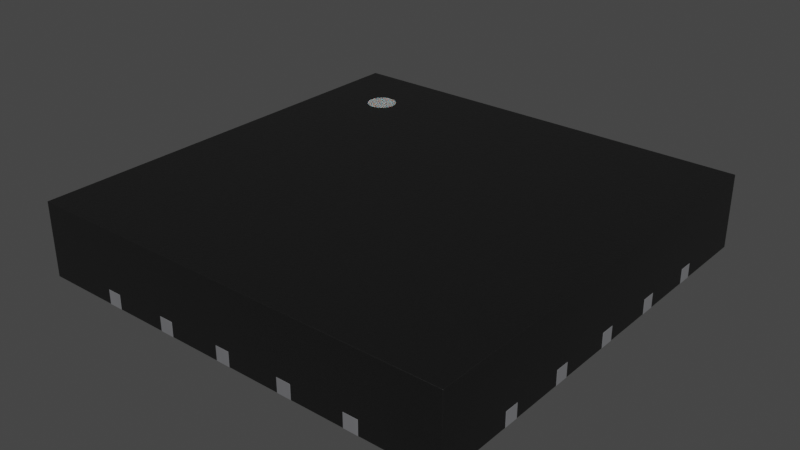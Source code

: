 # Source: QFN-20-1EP_3x3mm_P0.45mm_TPS56xxxx.blend  (saved by Blender 4.1.24; exported with 4.5.12 LTS)
import bpy
from mathutils import Matrix  # noqa: F401  (used for matrix-valued properties, if any)

bpy.ops.wm.read_factory_settings(use_empty=True)
scene = bpy.context.scene
scene.name = 'Scene'

# ---- collections
col_qfn_20_1ep_3x3mm_p0_45mm_tps56xxxx = bpy.data.collections.new('QFN-20-1EP_3x3mm_P0.45mm_TPS56xxxx'); scene.collection.children.link(col_qfn_20_1ep_3x3mm_p0_45mm_tps56xxxx)

# ---- materials (node trees are filled in below, after node groups)
mat_plastic_chip = bpy.data.materials.new('plastic_chip')
mat_plastic_chip.use_transparent_shadow = False
mat_plastic_chip.preview_render_type = 'CUBE'
mat_metal_pins = bpy.data.materials.new('metal_pins')
mat_metal_pins.use_transparent_shadow = False
mat_metal_pins.preview_render_type = 'CUBE'
mat_white_markings = bpy.data.materials.new('white_markings')
mat_white_markings.use_transparent_shadow = False
mat_white_markings.preview_render_type = 'FLAT'

# ---- node groups
ng_auto_smooth = bpy.data.node_groups.new('Auto Smooth', 'GeometryNodeTree')
_s = ng_auto_smooth.interface.new_socket(name='Geometry', in_out='OUTPUT', socket_type='NodeSocketGeometry')
_s = ng_auto_smooth.interface.new_socket(name='Geometry', in_out='INPUT', socket_type='NodeSocketGeometry')
_s = ng_auto_smooth.interface.new_socket(name='Angle', in_out='INPUT', socket_type='NodeSocketFloat')
_s.subtype = 'ANGLE'
_s.min_value = 0.0
_s.max_value = 3.142
ng_auto_smooth.is_modifier = True
_N = ng_auto_smooth.nodes; _L = ng_auto_smooth.links
n0 = _N.new('NodeGroupOutput'); n0.name = 'Group Output'; n0.location = (480, -100)
n1 = _N.new('NodeGroupInput'); n1.name = 'Group Input'; n1.location = (-420, -300)
n2 = _N.new('NodeGroupInput'); n2.name = 'Group Input.001'; n2.location = (-60, -100)
n3 = _N.new('GeometryNodeSetShadeSmooth'); n3.name = 'Set Shade Smooth'; n3.location = (120, -100)
n3.domain = 'EDGE'
n4 = _N.new('GeometryNodeSetShadeSmooth'); n4.name = 'Set Shade Smooth.001'; n4.location = (300, -100)
n5 = _N.new('GeometryNodeInputMeshEdgeAngle'); n5.name = 'Edge Angle'; n5.location = (-420, -220)
n6 = _N.new('GeometryNodeInputEdgeSmooth'); n6.name = 'Is Edge Smooth'; n6.location = (-60, -160)
n7 = _N.new('GeometryNodeInputShadeSmooth'); n7.name = 'Is Face Smooth'; n7.location = (-240, -340)
n8 = _N.new('FunctionNodeBooleanMath'); n8.name = 'Boolean Math'; n8.location = (-60, -220)
n9 = _N.new('FunctionNodeCompare'); n9.name = 'Compare'; n9.location = (-240, -180)
n9.operation = 'LESS_EQUAL'
_L.new(n5.outputs[0], n9.inputs[0])
_L.new(n4.outputs[0], n0.inputs[0])
_L.new(n1.outputs[1], n9.inputs[1])
_L.new(n9.outputs[0], n8.inputs[0])
_L.new(n7.outputs[0], n8.inputs[1])
_L.new(n2.outputs[0], n3.inputs[0])
_L.new(n6.outputs[0], n3.inputs[1])
_L.new(n3.outputs[0], n4.inputs[0])
_L.new(n8.outputs[0], n3.inputs[2])
n0.is_active_output = True

# ---- material node trees
mat_plastic_chip.use_nodes = True; mat_plastic_chip.node_tree.nodes.clear()
_N = mat_plastic_chip.node_tree.nodes; _L = mat_plastic_chip.node_tree.links
n0 = _N.new('ShaderNodeBsdfPrincipled'); n0.name = 'Principled BSDF'; n0.location = (10, 300)
n0.distribution = 'GGX'
n0.subsurface_method = 'BURLEY'
n0.inputs[0].default_value = (0.009312, 0.009312, 0.009312, 1.0)
n0.inputs[1].default_value = 0.1372
n0.inputs[2].default_value = 0.3706
n0.inputs[3].default_value = 1.45
n0.inputs[27].default_value = (0.0, 0.0, 0.0, 1.0)
n0.inputs[28].default_value = 1.0
n1 = _N.new('ShaderNodeOutputMaterial'); n1.name = 'Material Output'; n1.location = (300, 300)
n2 = _N.new('ShaderNodeTexNoise'); n2.name = 'Noise Texture'; n2.location = (-893, 54)
n2.inputs[2].default_value = 200.0
n2.inputs[3].default_value = 3.6
n2.inputs[4].default_value = 0.8375
n3 = _N.new('ShaderNodeBump'); n3.name = 'Bump'; n3.location = (-604, -53)
n3.inputs[0].default_value = 0.08
n3.inputs[1].default_value = 1.0
n3.inputs[2].default_value = 1.0
_L.new(n0.outputs[0], n1.inputs[0])
_L.new(n2.outputs[0], n3.inputs[3])
_L.new(n3.outputs[0], n0.inputs[5])
n1.is_active_output = True
mat_metal_pins.use_nodes = True; mat_metal_pins.node_tree.nodes.clear()
_N = mat_metal_pins.node_tree.nodes; _L = mat_metal_pins.node_tree.links
n0 = _N.new('ShaderNodeMapping'); n0.name = 'Mapping'; n0.location = (-1447, -91)
n0.inputs[3].default_value = (4.8, 1.2, 1.1)
n1 = _N.new('ShaderNodeBsdfPrincipled'); n1.name = 'Principled BSDF'; n1.location = (-560, 254)
n1.distribution = 'GGX'
n1.subsurface_method = 'BURLEY'
n1.inputs[1].default_value = 0.7818
n1.inputs[2].default_value = 0.2886
n1.inputs[3].default_value = 1.45
n1.inputs[13].default_value = 0.0
n1.inputs[27].default_value = (0.0, 0.0, 0.0, 1.0)
n1.inputs[28].default_value = 1.0
n2 = _N.new('ShaderNodeOutputMaterial'); n2.name = 'Material Output.002'; n2.location = (-205, 253)
n2.width = 213
n3 = _N.new('ShaderNodeTexNoise'); n3.name = 'Noise Texture.002'; n3.location = (-1228, -73)
n3.inputs[2].default_value = 0.1
n3.inputs[3].default_value = 7.0
n3.inputs[4].default_value = 0.6
n3.inputs[8].default_value = 0.4
n4 = _N.new('ShaderNodeTexCoord'); n4.name = 'Texture Coordinate'; n4.location = (-1636, -116)
n5 = _N.new('ShaderNodeMix'); n5.name = 'Mix.001'; n5.location = (-921, 45)
n5.data_type = 'RGBA'
n5.inputs[6].default_value = (0.9398, 0.9547, 1.0, 1.0)
n5.inputs[7].default_value = (0.13, 0.1259, 0.1359, 1.0)
n6 = _N.new('ShaderNodeBump'); n6.name = 'Bump.001'; n6.location = (-1001, -227)
n6.inputs[0].default_value = 0.05
n6.inputs[1].default_value = 0.01
n6.inputs[2].default_value = 1.0
_L.new(n1.outputs[0], n2.inputs[0])
_L.new(n3.outputs[0], n6.inputs[3])
_L.new(n0.outputs[0], n3.inputs[0])
_L.new(n3.outputs[0], n5.inputs[0])
_L.new(n4.outputs[3], n0.inputs[0])
_L.new(n5.outputs[2], n1.inputs[0])
_L.new(n6.outputs[0], n1.inputs[5])
n2.is_active_output = True
mat_white_markings.use_nodes = True; mat_white_markings.node_tree.nodes.clear()
_N = mat_white_markings.node_tree.nodes; _L = mat_white_markings.node_tree.links
n0 = _N.new('ShaderNodeOutputMaterial'); n0.name = 'Material Output'; n0.location = (300, 300)
n1 = _N.new('ShaderNodeBsdfPrincipled'); n1.name = 'Principled BSDF'; n1.location = (-34, 272)
n1.distribution = 'GGX'
n1.subsurface_method = 'BURLEY'
n1.inputs[1].default_value = 0.02
n1.inputs[2].default_value = 0.4636
n1.inputs[3].default_value = 1.4
n1.inputs[8].default_value = 1.0
n1.inputs[10].default_value = 0.3682
n1.inputs[13].default_value = 0.6591
n1.inputs[18].default_value = 0.2318
n1.inputs[20].default_value = 0.6709
n1.inputs[24].default_value = 0.1191
n1.inputs[27].default_value = (0.0, 0.0, 0.0, 1.0)
n1.inputs[28].default_value = 1.0
n2 = _N.new('ShaderNodeMapping'); n2.name = 'Mapping'; n2.location = (-1010, 265)
n2.inputs[3].default_value = (3.0, 1.0, 1.0)
n3 = _N.new('ShaderNodeTexCoord'); n3.name = 'Texture Coordinate'; n3.location = (-1250, 180)
n4 = _N.new('ShaderNodeBump'); n4.name = 'Bump'; n4.location = (-376, -99)
n4.inputs[0].default_value = 0.05
n4.inputs[1].default_value = 1.0
n4.inputs[2].default_value = 1.0
n5 = _N.new('ShaderNodeTexNoise'); n5.name = 'Noise Texture'; n5.location = (-662, 176)
n5.inputs[2].default_value = 88.0
n5.inputs[3].default_value = 10.8
n5.inputs[4].default_value = 0.9167
n5.inputs[8].default_value = 1.6
n6 = _N.new('ShaderNodeValToRGB'); n6.name = 'ColorRamp'; n6.location = (-354, 186)
while len(n6.color_ramp.elements) > 1: n6.color_ramp.elements.remove(n6.color_ramp.elements[-1])
n6.color_ramp.elements[0].position = 0.0; n6.color_ramp.elements[0].color = (0.2596, 0.2596, 0.2596, 1.0)
_e = n6.color_ramp.elements.new(1.0); _e.color = (0.6303, 0.6303, 0.6303, 1.0)
n7 = _N.new('ShaderNodeMix'); n7.name = 'Mix'; n7.location = (-204, 152)
n7.data_type = 'RGBA'
n7.inputs[0].default_value = 0.3682
n7.inputs[7].default_value = (0.2525, 0.2525, 0.2525, 1.0)
_L.new(n5.outputs[0], n6.inputs[0])
_L.new(n1.outputs[0], n0.inputs[0])
_L.new(n3.outputs[2], n2.inputs[0])
_L.new(n2.outputs[0], n5.inputs[0])
_L.new(n5.outputs[0], n4.inputs[3])
_L.new(n4.outputs[0], n1.inputs[5])
_L.new(n6.outputs[0], n7.inputs[6])
_L.new(n7.outputs[2], n1.inputs[0])
n0.is_active_output = True

# ---- world
world_world = bpy.data.worlds.new('World'); scene.world = world_world
world_world.use_nodes = True; world_world.node_tree.nodes.clear()
_N = world_world.node_tree.nodes; _L = world_world.node_tree.links
n0 = _N.new('ShaderNodeOutputWorld'); n0.name = 'World Output'; n0.location = (300, 300)
n1 = _N.new('ShaderNodeBackground'); n1.name = 'Background'; n1.location = (10, 300)
n1.inputs[0].default_value = (0.05088, 0.05088, 0.05088, 1.0)
_L.new(n1.outputs[0], n0.inputs[0])
n0.is_active_output = True
world_world.color = (0.05088, 0.05088, 0.05088)
world_world.use_sun_shadow = False
world_world.sun_shadow_jitter_overblur = 0.0

# ---- meshes
me_shape_9_indexedfaceset_002 = bpy.data.meshes.new('SHAPE_9_IndexedFaceSet.002')
me_shape_9_indexedfaceset_002.from_pydata([(1.25, -0.8505, 0.1), (0.9505, -1.452, 0.1), (0.8505, -1.452, 0.1), (0.9505, -1.251, 0.1), (1.452, -0.9505, 0.0), (0.5005, -1.452, 0.0), (0.4005, -1.452, 0.0), (1.452, -0.5005, 0.0), (1.25, -0.5005, 0.0), (1.452, -0.4005, 0.0), (1.452, 0.0495, 0.0), (-0.4995, -1.452, 0.0), (1.452, 0.4995, 0.0), (1.452, 0.3995, 0.0), (1.25, 0.4995, 0.0), (-0.8495, -1.452, 0.0), (1.452, 0.9495, 0.0), (1.452, 0.8495, 0.0), (-1.451, -0.9505, 0.0), (-1.25, -0.8505, 0.0), (-1.25, -0.9505, 0.0), (0.8505, 1.451, 0.0), (0.8505, 1.25, 0.0), (-1.451, -0.5005, 0.0), (-1.451, -0.4005, 0.0), (0.5005, 1.451, 0.0), (0.4005, 1.451, 0.0), (-1.451, 0.0495, 0.0), (-1.451, -0.0505, 0.0), (-0.0495, 1.25, 0.0), (-1.451, 0.4995, 0.0), (-1.25, 0.4995, 0.0), (-1.25, 0.3995, 0.0), (-0.3995, 1.451, 0.0), (-1.451, 0.9495, 0.0), (-1.25, 0.9495, 0.0), (-1.451, 0.8495, 0.0), (-0.8495, 1.451, 0.0), (-1.449, 1.449, 0.501), (0.9505, -1.452, 0.0), (0.9505, -1.251, 0.0), (1.25, -0.9505, 0.0), (1.25, -0.8505, 0.0), (0.8505, -1.452, 0.0), (0.8505, -1.251, 0.0), (1.452, -0.8505, 0.0), (0.5005, -1.251, 0.0), (0.4005, -1.251, 0.0), (1.25, -0.4005, 0.0), (0.0505, -1.452, 0.0), (1.452, -0.0505, 0.0), (-0.0495, -1.251, 0.0), (0.0505, -1.251, 0.0), (1.25, -0.0505, 0.0), (-0.0495, -1.452, 0.0), (1.25, 0.0495, 0.0), (-0.3995, -1.251, 0.0), (-0.3995, -1.452, 0.0), (1.25, 0.3995, 0.0), (-0.4995, -1.251, 0.0), (-0.8495, -1.251, 0.0), (1.25, 0.8495, 0.0), (-0.9495, -1.251, 0.0), (1.25, 0.9495, 0.0), (-0.9495, -1.452, 0.0), (0.9505, 1.451, 0.0), (0.9505, 1.25, 0.0), (-1.451, -0.8505, 0.0), (0.5005, 1.25, 0.0), (-1.25, -0.4005, 0.0), (-1.25, -0.5005, 0.0), (0.4005, 1.25, 0.0), (-1.25, -0.0505, 0.0), (0.0505, 1.451, 0.0), (0.0505, 1.25, 0.0), (-1.25, 0.0495, 0.0), (-0.0495, 1.451, 0.0), (-1.451, 0.3995, 0.0), (-0.3995, 1.25, 0.0), (-0.4995, 1.25, 0.0), (-0.4995, 1.451, 0.0), (-0.8495, 1.25, 0.0), (-1.25, 0.8495, 0.0), (-0.9495, 1.25, 0.0), (-0.9495, 1.451, 0.0), (0.8005, -0.8005, 0.0), (-0.7995, -0.8005, 0.0), (-0.5995, 0.7995, 0.0), (0.8005, 0.7995, 0.0), (-0.7995, 0.5995, 0.0), (1.451, 1.449, 0.501), (-1.449, -1.451, 0.501), (1.451, -1.451, 0.501), (-1.449, 1.449, 0.001), (1.451, 1.449, 0.001), (1.451, -1.451, 0.001), (-1.449, -1.451, 0.001), (1.452, -0.9505, 0.1), (1.452, -0.8505, 0.1), (0.5005, -1.251, 0.1), (0.4005, -1.452, 0.1), (0.5005, -1.452, 0.1), (1.25, -0.4005, 0.1), (1.452, -0.5005, 0.1), (0.0505, -1.251, 0.1), (-0.0495, -1.452, 0.1), (0.0505, -1.452, 0.1), (1.25, 0.0495, 0.1), (1.452, -0.0505, 0.1), (1.452, 0.0495, 0.1), (-0.3995, -1.251, 0.1), (-0.4995, -1.452, 0.1), (-0.3995, -1.452, 0.1), (1.25, 0.4995, 0.1), (1.452, 0.3995, 0.1), (-0.8495, -1.251, 0.1), (-0.9495, -1.452, 0.1), (-0.8495, -1.452, 0.1), (1.25, 0.9495, 0.1), (1.452, 0.8495, 0.1), (1.452, 0.9495, 0.1), (-1.25, -0.9505, 0.1), (-1.451, -0.8505, 0.1), (-1.451, -0.9505, 0.1), (0.8505, 1.25, 0.1), (0.9505, 1.451, 0.1), (0.8505, 1.451, 0.1), (-1.25, -0.5005, 0.1), (-1.451, -0.4005, 0.1), (0.4005, 1.25, 0.1), (0.5005, 1.451, 0.1), (-1.25, -0.0505, 0.1), (-1.451, 0.0495, 0.1), (-0.0495, 1.25, 0.1), (0.0505, 1.451, 0.1), (-0.0495, 1.451, 0.1), (-1.25, 0.3995, 0.1), (-1.451, 0.4995, 0.1), (-1.451, 0.3995, 0.1), (-0.4995, 1.25, 0.1), (-0.3995, 1.451, 0.1), (-0.4995, 1.451, 0.1), (-1.25, 0.8495, 0.1), (-1.451, 0.9495, 0.1), (-0.9495, 1.25, 0.1), (-0.8495, 1.451, 0.1), (-0.9495, 1.451, 0.1), (1.25, -0.9505, 0.1), (0.8505, -1.251, 0.1), (0.4005, -1.251, 0.1), (1.25, -0.5005, 0.1), (1.452, -0.4005, 0.1), (1.25, -0.0505, 0.1), (-0.0495, -1.251, 0.1), (1.25, 0.3995, 0.1), (-0.4995, -1.251, 0.1), (1.452, 0.4995, 0.1), (1.25, 0.8495, 0.1), (-0.9495, -1.251, 0.1), (0.9505, 1.25, 0.1), (-1.25, -0.8505, 0.1), (-1.451, -0.5005, 0.1), (0.5005, 1.25, 0.1), (-1.25, -0.4005, 0.1), (0.4005, 1.451, 0.1), (-1.451, -0.0505, 0.1), (0.0505, 1.25, 0.1), (-1.25, 0.0495, 0.1), (-0.3995, 1.25, 0.1), (-1.25, 0.4995, 0.1), (-1.451, 0.8495, 0.1), (-0.8495, 1.25, 0.1), (-1.25, 0.9495, 0.1), (0.8005, -0.8005, 0.1), (-0.5995, 0.7995, 0.1), (-0.7995, -0.8005, 0.1), (-0.7995, 0.5995, 0.1), (0.8005, 0.7995, 0.1), (-1.0, 1.1, 0.402), (-1.0, 1.1, 0.502), (-0.9805, 1.098, 0.402), (-0.9805, 1.098, 0.502), (-0.9617, 1.092, 0.402), (-0.9617, 1.092, 0.502), (-0.9444, 1.083, 0.402), (-0.9444, 1.083, 0.502), (-0.9293, 1.071, 0.402), (-0.9293, 1.071, 0.502), (-0.9169, 1.056, 0.402), (-0.9169, 1.056, 0.502), (-0.9076, 1.038, 0.402), (-0.9076, 1.038, 0.502), (-0.9019, 1.02, 0.402), (-0.9019, 1.02, 0.502), (-0.9, 1.0, 0.402), (-0.9, 1.0, 0.502), (-0.9019, 0.9805, 0.402), (-0.9019, 0.9805, 0.502), (-0.9076, 0.9617, 0.402), (-0.9076, 0.9617, 0.502), (-0.9169, 0.9444, 0.402), (-0.9169, 0.9444, 0.502), (-0.9293, 0.9293, 0.402), (-0.9293, 0.9293, 0.502), (-0.9444, 0.9169, 0.402), (-0.9444, 0.9169, 0.502), (-0.9617, 0.9076, 0.402), (-0.9617, 0.9076, 0.502), (-0.9805, 0.9019, 0.402), (-0.9805, 0.9019, 0.502), (-1.0, 0.9, 0.402), (-1.0, 0.9, 0.502), (-1.02, 0.9019, 0.402), (-1.02, 0.9019, 0.502), (-1.038, 0.9076, 0.402), (-1.038, 0.9076, 0.502), (-1.056, 0.9169, 0.402), (-1.056, 0.9169, 0.502), (-1.071, 0.9293, 0.402), (-1.071, 0.9293, 0.502), (-1.083, 0.9444, 0.402), (-1.083, 0.9444, 0.502), (-1.092, 0.9617, 0.402), (-1.092, 0.9617, 0.502), (-1.098, 0.9805, 0.402), (-1.098, 0.9805, 0.502), (-1.1, 1.0, 0.402), (-1.1, 1.0, 0.502), (-1.098, 1.02, 0.402), (-1.098, 1.02, 0.502), (-1.092, 1.038, 0.402), (-1.092, 1.038, 0.502), (-1.083, 1.056, 0.402), (-1.083, 1.056, 0.502), (-1.071, 1.071, 0.402), (-1.071, 1.071, 0.502), (-1.056, 1.083, 0.402), (-1.056, 1.083, 0.502), (-1.038, 1.092, 0.402), (-1.038, 1.092, 0.502), (-1.02, 1.098, 0.402), (-1.02, 1.098, 0.502)], [], [(88, 177, 173, 85), (84, 146, 145, 37), (20, 121, 123, 18), (86, 175, 176, 89), (63, 118, 120, 16), (5, 101, 100, 6), (64, 116, 158, 62), (85, 173, 175, 86), (80, 141, 140, 33), (61, 157, 118, 63), (45, 98, 97, 4), (62, 158, 115, 60), (81, 171, 144, 83), (77, 138, 137, 30), (17, 119, 157, 61), (35, 172, 142, 82), (89, 176, 174, 87), (39, 1, 2, 43), (60, 115, 117, 15), (37, 145, 171, 81), (87, 174, 177, 88), (76, 135, 134, 73), (14, 113, 156, 12), (82, 142, 170, 36), (83, 144, 146, 84), (11, 111, 155, 59), (79, 139, 141, 80), (78, 168, 139, 79), (58, 154, 113, 14), (30, 137, 169, 31), (69, 163, 127, 70), (59, 155, 110, 56), (33, 140, 168, 78), (65, 125, 159, 66), (13, 114, 154, 58), (32, 136, 138, 77), (56, 110, 112, 57), (21, 126, 125, 65), (55, 107, 109, 10), (29, 133, 135, 76), (51, 153, 104, 52), (54, 105, 153, 51), (27, 132, 167, 75), (43, 2, 148, 44), (18, 123, 122, 67), (53, 152, 107, 55), (4, 41, 42, 45), (6, 47, 46, 5), (7, 8, 48, 9), (54, 51, 52, 49), (50, 53, 55, 10), (11, 59, 56, 57), (13, 58, 14, 12), (64, 62, 60, 15), (17, 61, 63, 16), (67, 19, 20, 18), (65, 66, 22, 21), (24, 69, 70, 23), (25, 68, 71, 26), (27, 75, 72, 28), (73, 74, 29, 76), (30, 31, 32, 77), (33, 78, 79, 80), (34, 35, 82, 36), (37, 81, 83, 84), (87, 88, 85, 86, 89), (90, 94, 93, 38), (92, 95, 94, 90), (38, 93, 96, 91), (91, 96, 95, 92), (95, 96, 93, 94), (92, 90, 38, 91), (145, 146, 144, 171), (143, 170, 142, 172), (140, 141, 139, 168), (137, 138, 136, 169), (134, 135, 133, 166), (132, 165, 131, 167), (130, 164, 129, 162), (128, 161, 127, 163), (125, 126, 124, 159), (122, 123, 121, 160), (119, 120, 118, 157), (116, 117, 115, 158), (114, 156, 113, 154), (111, 112, 110, 155), (108, 109, 107, 152), (105, 106, 104, 153), (103, 151, 102, 150), (100, 101, 99, 149), (97, 98, 0, 147), (2, 1, 3, 148), (43, 44, 40, 39), (173, 177, 174, 176, 175), (66, 159, 124, 22), (40, 3, 1, 39), (49, 106, 105, 54), (7, 103, 150, 8), (67, 122, 160, 19), (4, 97, 147, 41), (9, 151, 103, 7), (22, 124, 126, 21), (44, 148, 3, 40), (10, 109, 108, 50), (12, 156, 114, 13), (70, 127, 161, 23), (42, 0, 98, 45), (19, 160, 121, 20), (25, 130, 162, 68), (46, 99, 101, 5), (57, 112, 111, 11), (23, 161, 128, 24), (68, 162, 129, 71), (47, 149, 99, 46), (26, 164, 130, 25), (24, 128, 163, 69), (8, 150, 102, 48), (28, 165, 132, 27), (71, 129, 164, 26), (6, 100, 149, 47), (15, 117, 116, 64), (31, 169, 136, 32), (72, 131, 165, 28), (48, 102, 151, 9), (34, 143, 172, 35), (73, 134, 166, 74), (52, 104, 106, 49), (16, 120, 119, 17), (36, 170, 143, 34), (75, 167, 131, 72), (50, 108, 152, 53), (41, 147, 0, 42), (74, 166, 133, 29), (178, 179, 181, 180), (180, 181, 183, 182), (182, 183, 185, 184), (184, 185, 187, 186), (186, 187, 189, 188), (188, 189, 191, 190), (190, 191, 193, 192), (192, 193, 195, 194), (194, 195, 197, 196), (196, 197, 199, 198), (198, 199, 201, 200), (200, 201, 203, 202), (202, 203, 205, 204), (204, 205, 207, 206), (206, 207, 209, 208), (208, 209, 211, 210), (210, 211, 213, 212), (212, 213, 215, 214), (214, 215, 217, 216), (216, 217, 219, 218), (218, 219, 221, 220), (220, 221, 223, 222), (222, 223, 225, 224), (224, 225, 227, 226), (226, 227, 229, 228), (228, 229, 231, 230), (230, 231, 233, 232), (232, 233, 235, 234), (234, 235, 237, 236), (236, 237, 239, 238), (181, 179, 241, 239, 237, 235, 233, 231, 229, 227, 225, 223, 221, 219, 217, 215, 213, 211, 209, 207, 205, 203, 201, 199, 197, 195, 193, 191, 189, 187, 185, 183), (238, 239, 241, 240), (240, 241, 179, 178), (178, 180, 182, 184, 186, 188, 190, 192, 194, 196, 198, 200, 202, 204, 206, 208, 210, 212, 214, 216, 218, 220, 222, 224, 226, 228, 230, 232, 234, 236, 238, 240)])
me_shape_9_indexedfaceset_002.polygons.foreach_set('use_smooth', [True] * 167)
me_shape_9_indexedfaceset_002.polygons.foreach_set('material_index', [1, 1, 1, 1, 1, 1, 1, 1, 1, 1, 1, 1, 1, 1, 1, 1, 1, 1, 1, 1, 1, 1, 1, 1, 1, 1, 1, 1, 1, 1, 1, 1, 1, 1, 1, 1, 1, 1, 1, 1, 1, 1, 1, 1, 1, 1, 1, 1, 1, 1, 1, 1, 1, 1, 1, 1, 1, 1, 1, 1, 1, 1, 1, 1, 1, 1, 0, 0, 0, 0, 0, 0, 1, 1, 1, 1, 1, 1, 1, 1, 1, 1, 1, 1, 1, 1, 1, 1, 1, 1, 1, 1, 1, 1, 1, 1, 1, 1, 1, 1, 1, 1, 1, 1, 1, 1, 1, 1, 1, 1, 1, 1, 1, 1, 1, 1, 1, 1, 1, 1, 1, 1, 1, 1, 1, 1, 1, 1, 1, 1, 1, 1, 1, 2, 2, 2, 2, 2, 2, 2, 2, 2, 2, 2, 2, 2, 2, 2, 2, 2, 2, 2, 2, 2, 2, 2, 2, 2, 2, 2, 2, 2, 2, 2, 2, 2, 2])
_k = set([(0, 42), (0, 98), (0, 147), (1, 2), (1, 3), (1, 39), (2, 43), (2, 148), (3, 40), (3, 148), (4, 41), (4, 45), (4, 97), (5, 6), (5, 46), (5, 101), (6, 47), (6, 100), (7, 8), (7, 9), (7, 103), (8, 48), (8, 150), (9, 48), (9, 151), (10, 50), (10, 55), (10, 109), (11, 57), (11, 59), (11, 111), (12, 13), (12, 14), (12, 156), (13, 58), (13, 114), (14, 58), (14, 113), (15, 60), (15, 64), (15, 117), (16, 17), (16, 63), (16, 120), (17, 61), (17, 119), (18, 20), (18, 67), (18, 123), (19, 20), (19, 67), (19, 160), (20, 121), (21, 22), (21, 65), (21, 126), (22, 66), (22, 124), (23, 24), (23, 70), (23, 161), (24, 69), (24, 128), (25, 26), (25, 68), (25, 130), (26, 71), (26, 164), (27, 28), (27, 75), (27, 132), (28, 72), (28, 165), (29, 74), (29, 76), (29, 133), (30, 31), (30, 77), (30, 137), (31, 32), (31, 169), (32, 77), (32, 136), (33, 78), (33, 80), (33, 140), (34, 35), (34, 36), (34, 143), (35, 82), (35, 172), (36, 82), (36, 170), (37, 81), (37, 84), (37, 145), (38, 90), (38, 91), (38, 93), (39, 40), (39, 43), (40, 44), (41, 42), (41, 147), (42, 45), (43, 44), (44, 148), (45, 98), (46, 47), (46, 99), (47, 149), (48, 102), (49, 52), (49, 54), (49, 106), (50, 53), (50, 108), (51, 52), (51, 54), (51, 153), (52, 104), (53, 55), (53, 152), (54, 105), (55, 107), (56, 57), (56, 59), (56, 110), (57, 112), (58, 154), (59, 155), (60, 62), (60, 115), (61, 63), (61, 157), (62, 64), (62, 158), (63, 118), (64, 116), (65, 66), (65, 125), (66, 159), (67, 122), (68, 71), (68, 162), (69, 70), (69, 163), (70, 127), (71, 129), (72, 75), (72, 131), (73, 74), (73, 76), (73, 134), (74, 166), (75, 167), (76, 135), (77, 138), (78, 79), (78, 168), (79, 80), (79, 139), (80, 141), (81, 83), (81, 171), (82, 142), (83, 84), (83, 144), (84, 146), (85, 86), (85, 88), (85, 173), (86, 89), (86, 175), (87, 88), (87, 89), (87, 174), (88, 177), (89, 176), (90, 92), (90, 94), (91, 92), (91, 96), (92, 95), (93, 94), (93, 96), (94, 95), (95, 96), (97, 98), (97, 147), (99, 101), (99, 149), (100, 101), (100, 149), (102, 150), (102, 151), (103, 150), (103, 151), (104, 106), (104, 153), (105, 106), (105, 153), (107, 109), (107, 152), (108, 109), (108, 152), (110, 112), (110, 155), (111, 112), (111, 155), (113, 154), (113, 156), (114, 154), (114, 156), (115, 117), (115, 158), (116, 117), (116, 158), (118, 120), (118, 157), (119, 120), (119, 157), (121, 123), (121, 160), (122, 123), (122, 160), (124, 126), (124, 159), (125, 126), (125, 159), (127, 161), (127, 163), (128, 161), (128, 163), (129, 162), (129, 164), (130, 162), (130, 164), (131, 165), (131, 167), (132, 165), (132, 167), (133, 135), (133, 166), (134, 135), (134, 166), (136, 138), (136, 169), (137, 138), (137, 169), (139, 141), (139, 168), (140, 141), (140, 168), (142, 170), (142, 172), (143, 170), (143, 172), (144, 146), (144, 171), (145, 146), (145, 171), (173, 175), (173, 177), (174, 176), (174, 177), (175, 176), (178, 180), (178, 240), (179, 181), (179, 241), (180, 182), (181, 183), (182, 184), (183, 185), (184, 186), (185, 187), (186, 188), (187, 189), (188, 190), (189, 191), (190, 192), (191, 193), (192, 194), (193, 195), (194, 196), (195, 197), (196, 198), (197, 199), (198, 200), (199, 201), (200, 202), (201, 203), (202, 204), (203, 205), (204, 206), (205, 207), (206, 208), (207, 209), (208, 210), (209, 211), (210, 212), (211, 213), (212, 214), (213, 215), (214, 216), (215, 217), (216, 218), (217, 219), (218, 220), (219, 221), (220, 222), (221, 223), (222, 224), (223, 225), (224, 226), (225, 227), (226, 228), (227, 229), (228, 230), (229, 231), (230, 232), (231, 233), (232, 234), (233, 235), (234, 236), (235, 237), (236, 238), (237, 239), (238, 240), (239, 241)])
me_shape_9_indexedfaceset_002.attributes.new('sharp_edge', 'BOOLEAN', 'EDGE').data.foreach_set('value', [ (min(e.vertices), max(e.vertices)) in _k for e in me_shape_9_indexedfaceset_002.edges])
_uv = me_shape_9_indexedfaceset_002.uv_layers.new(name='UVMap')
_uv.uv.foreach_set('vector', [0.7757, 0.4135, 0.7757, 0.448, 0.2243, 0.448, 0.2243, 0.4135, 0.1726, 0.4135, 0.1726, 0.448, 0.2071, 0.448, 0.2071, 0.4135, 0.06926, 0.4135, 0.06926, 0.448, 0.0, 0.448, 0.0, 0.4135, 0.2243, 0.4135, 0.2243, 0.448, 0.7068, 0.448, 0.7068, 0.4135, 0.9307, 0.4135, 0.9307, 0.448, 1.0, 0.448, 1.0, 0.4135, 0.6723, 0.4135, 0.6723, 0.448, 0.6378, 0.448, 0.6378, 0.4135, 0.0, 0.4135, 0.0, 0.448, 0.06892, 0.448, 0.06892, 0.4135, 0.7757, 0.4135, 0.7757, 0.448, 0.2243, 0.448, 0.2243, 0.4135, 0.3277, 0.4135, 0.3277, 0.448, 0.3622, 0.448, 0.3622, 0.4135, 0.7929, 0.4135, 0.7929, 0.448, 0.8274, 0.448, 0.8274, 0.4135, 0.2071, 0.4135, 0.2071, 0.448, 0.1726, 0.448, 0.1726, 0.4135, 0.1726, 0.4135, 0.1726, 0.448, 0.2071, 0.448, 0.2071, 0.4135, 0.2071, 0.4135, 0.2071, 0.448, 0.1726, 0.448, 0.1726, 0.4135, 0.6378, 0.4135, 0.6378, 0.448, 0.6723, 0.448, 0.6723, 0.4135, 1.0, 0.4135, 1.0, 0.448, 0.9307, 0.448, 0.9307, 0.4135, 0.8274, 0.4135, 0.8274, 0.448, 0.7929, 0.448, 0.7929, 0.4135, 0.2243, 0.4135, 0.2243, 0.448, 0.2932, 0.448, 0.2932, 0.4135, 0.8274, 0.4135, 0.8274, 0.448, 0.7929, 0.448, 0.7929, 0.4135, 0.06892, 0.4135, 0.06892, 0.448, 0.0, 0.448, 0.0, 0.4135, 1.0, 0.4135, 1.0, 0.448, 0.9311, 0.448, 0.9311, 0.4135, 0.2932, 0.4135, 0.2932, 0.448, 0.7757, 0.448, 0.7757, 0.4135, 0.4828, 0.4135, 0.4828, 0.448, 0.5172, 0.448, 0.5172, 0.4135, 0.9307, 0.4135, 0.9307, 0.448, 1.0, 0.448, 1.0, 0.4135, 0.06926, 0.4135, 0.06926, 0.448, 0.0, 0.448, 0.0, 0.4135, 0.9311, 0.4135, 0.9311, 0.448, 1.0, 0.448, 1.0, 0.4135, 0.0, 0.4135, 0.0, 0.448, 0.06892, 0.448, 0.06892, 0.4135, 0.9311, 0.4135, 0.9311, 0.448, 1.0, 0.448, 1.0, 0.4135, 0.3622, 0.4135, 0.3622, 0.448, 0.3277, 0.448, 0.3277, 0.4135, 0.6378, 0.4135, 0.6378, 0.448, 0.6723, 0.448, 0.6723, 0.4135, 0.0, 0.4135, 0.0, 0.448, 0.06926, 0.448, 0.06926, 0.4135, 0.3622, 0.4135, 0.3622, 0.448, 0.3277, 0.448, 0.3277, 0.4135, 0.3277, 0.4135, 0.3277, 0.448, 0.3622, 0.448, 0.3622, 0.4135, 1.0, 0.4135, 1.0, 0.448, 0.9311, 0.448, 0.9311, 0.4135, 1.0, 0.4135, 1.0, 0.448, 0.9311, 0.448, 0.9311, 0.4135, 1.0, 0.4135, 1.0, 0.448, 0.9307, 0.448, 0.9307, 0.4135, 0.06926, 0.4135, 0.06926, 0.448, 0.0, 0.448, 0.0, 0.4135, 0.06892, 0.4135, 0.06892, 0.448, 0.0, 0.448, 0.0, 0.4135, 0.7929, 0.4135, 0.7929, 0.448, 0.8274, 0.448, 0.8274, 0.4135, 0.9307, 0.4135, 0.9307, 0.448, 1.0, 0.448, 1.0, 0.4135, 0.9311, 0.4135, 0.9311, 0.448, 1.0, 0.448, 1.0, 0.4135, 0.4828, 0.4135, 0.4828, 0.448, 0.5172, 0.448, 0.5172, 0.4135, 0.0, 0.4135, 0.0, 0.448, 0.06892, 0.448, 0.06892, 0.4135, 0.0, 0.4135, 0.0, 0.448, 0.06926, 0.448, 0.06926, 0.4135, 0.0, 0.4135, 0.0, 0.448, 0.06892, 0.448, 0.06892, 0.4135, 0.1726, 0.4135, 0.1726, 0.448, 0.2071, 0.448, 0.2071, 0.4135, 0.4828, 0.4135, 0.4828, 0.448, 0.5172, 0.448, 0.5172, 0.4135, 1.0, 0.1726, 0.9307, 0.1726, 0.9307, 0.2071, 1.0, 0.2071, 0.6378, 0.0, 0.6378, 0.06892, 0.6723, 0.06892, 0.6723, 0.0, 1.0, 0.3277, 0.9307, 0.3277, 0.9307, 0.3622, 1.0, 0.3622, 0.4828, 0.0, 0.4828, 0.06892, 0.5172, 0.06892, 0.5172, 0.0, 1.0, 0.4828, 0.9307, 0.4828, 0.9307, 0.5172, 1.0, 0.5172, 0.3277, 0.0, 0.3277, 0.06892, 0.3622, 0.06892, 0.3622, 0.0, 1.0, 0.6378, 0.9307, 0.6378, 0.9307, 0.6723, 1.0, 0.6723, 0.1726, 0.0, 0.1726, 0.06892, 0.2071, 0.06892, 0.2071, 0.0, 1.0, 0.7929, 0.9307, 0.7929, 0.9307, 0.8274, 1.0, 0.8274, 0.0, 0.2071, 0.06926, 0.2071, 0.06926, 0.1726, 0.0, 0.1726, 0.8274, 1.0, 0.8274, 0.9311, 0.7929, 0.9311, 0.7929, 1.0, 0.0, 0.3622, 0.06926, 0.3622, 0.06926, 0.3277, 0.0, 0.3277, 0.6723, 1.0, 0.6723, 0.9311, 0.6378, 0.9311, 0.6378, 1.0, 0.0, 0.5172, 0.06926, 0.5172, 0.06926, 0.4828, 0.0, 0.4828, 0.5172, 1.0, 0.5172, 0.9311, 0.4828, 0.9311, 0.4828, 1.0, 0.0, 0.6723, 0.06926, 0.6723, 0.06926, 0.6378, 0.0, 0.6378, 0.3622, 1.0, 0.3622, 0.9311, 0.3277, 0.9311, 0.3277, 1.0, 0.0, 0.8274, 0.06926, 0.8274, 0.06926, 0.7929, 0.0, 0.7929, 0.2071, 1.0, 0.2071, 0.9311, 0.1726, 0.9311, 0.1726, 1.0, 0.2932, 0.7757, 0.7757, 0.7757, 0.7757, 0.2243, 0.2243, 0.2243, 0.2243, 0.7068, 0.9997, 0.5861, 0.9997, 0.4139, 0.0003446, 0.4139, 0.0003446, 0.5861, 0.0003446, 0.5861, 0.0003446, 0.4139, 0.9997, 0.4139, 0.9997, 0.5861, 0.9997, 0.5861, 0.9997, 0.4139, 0.0003446, 0.4139, 0.0003446, 0.5861, 0.0003446, 0.5861, 0.0003446, 0.4139, 0.9997, 0.4139, 0.9997, 0.5861, 0.9997, 0.0003446, 0.0003446, 0.0003446, 0.0003446, 0.9997, 0.9997, 0.9997, 0.9997, 0.0003446, 0.9997, 0.9997, 0.0003446, 0.9997, 0.0003446, 0.0003446, 0.2071, 1.0, 0.1726, 1.0, 0.1726, 0.9311, 0.2071, 0.9311, 0.0, 0.8274, 0.0, 0.7929, 0.06926, 0.7929, 0.06926, 0.8274, 0.3622, 1.0, 0.3277, 1.0, 0.3277, 0.9311, 0.3622, 0.9311, 0.0, 0.6723, 0.0, 0.6378, 0.06926, 0.6378, 0.06926, 0.6723, 0.5172, 1.0, 0.4828, 1.0, 0.4828, 0.9311, 0.5172, 0.9311, 0.0, 0.5172, 0.0, 0.4828, 0.06926, 0.4828, 0.06926, 0.5172, 0.6723, 1.0, 0.6378, 1.0, 0.6378, 0.9311, 0.6723, 0.9311, 0.0, 0.3622, 0.0, 0.3277, 0.06926, 0.3277, 0.06926, 0.3622, 0.8274, 1.0, 0.7929, 1.0, 0.7929, 0.9311, 0.8274, 0.9311, 0.0, 0.2071, 0.0, 0.1726, 0.06926, 0.1726, 0.06926, 0.2071, 1.0, 0.7929, 1.0, 0.8274, 0.9307, 0.8274, 0.9307, 0.7929, 0.1726, 0.0, 0.2071, 0.0, 0.2071, 0.06892, 0.1726, 0.06892, 1.0, 0.6378, 1.0, 0.6723, 0.9307, 0.6723, 0.9307, 0.6378, 0.3277, 0.0, 0.3622, 0.0, 0.3622, 0.06892, 0.3277, 0.06892, 1.0, 0.4828, 1.0, 0.5172, 0.9307, 0.5172, 0.9307, 0.4828, 0.4828, 0.0, 0.5172, 0.0, 0.5172, 0.06892, 0.4828, 0.06892, 1.0, 0.3277, 1.0, 0.3622, 0.9307, 0.3622, 0.9307, 0.3277, 0.6378, 0.0, 0.6723, 0.0, 0.6723, 0.06892, 0.6378, 0.06892, 1.0, 0.1726, 1.0, 0.2071, 0.9307, 0.2071, 0.9307, 0.1726, 0.7929, 0.0, 0.8274, 0.0, 0.8274, 0.06892, 0.7929, 0.06892, 0.7929, 0.0, 0.7929, 0.06892, 0.8274, 0.06892, 0.8274, 0.0, 0.7757, 0.2243, 0.7757, 0.7757, 0.2932, 0.7757, 0.2243, 0.7068, 0.2243, 0.2243, 0.8274, 0.4135, 0.8274, 0.448, 0.7929, 0.448, 0.7929, 0.4135, 0.06892, 0.4135, 0.06892, 0.448, 0.0, 0.448, 0.0, 0.4135, 0.5172, 0.4135, 0.5172, 0.448, 0.4828, 0.448, 0.4828, 0.4135, 1.0, 0.4135, 1.0, 0.448, 0.9307, 0.448, 0.9307, 0.4135, 0.0, 0.4135, 0.0, 0.448, 0.06926, 0.448, 0.06926, 0.4135, 1.0, 0.4135, 1.0, 0.448, 0.9307, 0.448, 0.9307, 0.4135, 0.3622, 0.4135, 0.3622, 0.448, 0.3277, 0.448, 0.3277, 0.4135, 0.9311, 0.4135, 0.9311, 0.448, 1.0, 0.448, 1.0, 0.4135, 0.7929, 0.4135, 0.7929, 0.448, 0.8274, 0.448, 0.8274, 0.4135, 0.5172, 0.4135, 0.5172, 0.448, 0.4828, 0.448, 0.4828, 0.4135, 0.6723, 0.4135, 0.6723, 0.448, 0.6378, 0.448, 0.6378, 0.4135, 0.06926, 0.4135, 0.06926, 0.448, 0.0, 0.448, 0.0, 0.4135, 0.9307, 0.4135, 0.9307, 0.448, 1.0, 0.448, 1.0, 0.4135, 0.2071, 0.4135, 0.2071, 0.448, 0.1726, 0.448, 0.1726, 0.4135, 1.0, 0.4135, 1.0, 0.448, 0.9311, 0.448, 0.9311, 0.4135, 0.06892, 0.4135, 0.06892, 0.448, 0.0, 0.448, 0.0, 0.4135, 0.3622, 0.4135, 0.3622, 0.448, 0.3277, 0.448, 0.3277, 0.4135, 0.3277, 0.4135, 0.3277, 0.448, 0.3622, 0.448, 0.3622, 0.4135, 0.6723, 0.4135, 0.6723, 0.448, 0.6378, 0.448, 0.6378, 0.4135, 0.6378, 0.4135, 0.6378, 0.448, 0.6723, 0.448, 0.6723, 0.4135, 0.6378, 0.4135, 0.6378, 0.448, 0.6723, 0.448, 0.6723, 0.4135, 0.0, 0.4135, 0.0, 0.448, 0.06926, 0.448, 0.06926, 0.4135, 0.3277, 0.4135, 0.3277, 0.448, 0.3622, 0.448, 0.3622, 0.4135, 0.4828, 0.4135, 0.4828, 0.448, 0.5172, 0.448, 0.5172, 0.4135, 0.9311, 0.4135, 0.9311, 0.448, 1.0, 0.448, 1.0, 0.4135, 0.0, 0.4135, 0.0, 0.448, 0.06892, 0.448, 0.06892, 0.4135, 0.2071, 0.4135, 0.2071, 0.448, 0.1726, 0.448, 0.1726, 0.4135, 0.6723, 0.4135, 0.6723, 0.448, 0.6378, 0.448, 0.6378, 0.4135, 0.06926, 0.4135, 0.06926, 0.448, 0.0, 0.448, 0.0, 0.4135, 0.9307, 0.4135, 0.9307, 0.448, 1.0, 0.448, 1.0, 0.4135, 0.0, 0.4135, 0.0, 0.448, 0.06926, 0.448, 0.06926, 0.4135, 1.0, 0.4135, 1.0, 0.448, 0.9311, 0.448, 0.9311, 0.4135, 0.06892, 0.4135, 0.06892, 0.448, 0.0, 0.448, 0.0, 0.4135, 0.8274, 0.4135, 0.8274, 0.448, 0.7929, 0.448, 0.7929, 0.4135, 0.7929, 0.4135, 0.7929, 0.448, 0.8274, 0.448, 0.8274, 0.4135, 0.5172, 0.4135, 0.5172, 0.448, 0.4828, 0.448, 0.4828, 0.4135, 1.0, 0.4135, 1.0, 0.448, 0.9307, 0.448, 0.9307, 0.4135, 0.1726, 0.4135, 0.1726, 0.448, 0.2071, 0.448, 0.2071, 0.4135, 0.5172, 0.4135, 0.5172, 0.448, 0.4828, 0.448, 0.4828, 0.4135, 0.1552, 0.552, 0.1552, 0.5865, 0.162, 0.5865, 0.162, 0.552, 0.162, 0.552, 0.162, 0.5865, 0.1684, 0.5865, 0.1684, 0.552, 0.1684, 0.552, 0.1684, 0.5865, 0.1744, 0.5865, 0.1744, 0.552, 0.1744, 0.552, 0.1744, 0.5865, 0.1796, 0.5865, 0.1796, 0.552, 0.8691, 0.552, 0.8691, 0.5865, 0.8639, 0.5865, 0.8639, 0.552, 0.8639, 0.552, 0.8639, 0.5865, 0.8579, 0.5865, 0.8579, 0.552, 0.8579, 0.552, 0.8579, 0.5865, 0.8515, 0.5865, 0.8515, 0.552, 0.8515, 0.552, 0.8515, 0.5865, 0.8448, 0.5865, 0.8448, 0.552, 0.8448, 0.552, 0.8448, 0.5865, 0.838, 0.5865, 0.838, 0.552, 0.838, 0.552, 0.838, 0.5865, 0.8316, 0.5865, 0.8316, 0.552, 0.8316, 0.552, 0.8316, 0.5865, 0.8256, 0.5865, 0.8256, 0.552, 0.8256, 0.552, 0.8256, 0.5865, 0.8204, 0.5865, 0.8204, 0.552, 0.1796, 0.552, 0.1796, 0.5865, 0.1744, 0.5865, 0.1744, 0.552, 0.1744, 0.552, 0.1744, 0.5865, 0.1684, 0.5865, 0.1684, 0.552, 0.1684, 0.552, 0.1684, 0.5865, 0.162, 0.5865, 0.162, 0.552, 0.162, 0.552, 0.162, 0.5865, 0.1552, 0.5865, 0.1552, 0.552, 0.1552, 0.552, 0.1552, 0.5865, 0.1485, 0.5865, 0.1485, 0.552, 0.1485, 0.552, 0.1485, 0.5865, 0.1421, 0.5865, 0.1421, 0.552, 0.1421, 0.552, 0.1421, 0.5865, 0.1361, 0.5865, 0.1361, 0.552, 0.1361, 0.552, 0.1361, 0.5865, 0.1309, 0.5865, 0.1309, 0.552, 0.8204, 0.552, 0.8204, 0.5865, 0.8256, 0.5865, 0.8256, 0.552, 0.8256, 0.552, 0.8256, 0.5865, 0.8316, 0.5865, 0.8316, 0.552, 0.8316, 0.552, 0.8316, 0.5865, 0.838, 0.5865, 0.838, 0.552, 0.838, 0.552, 0.838, 0.5865, 0.8448, 0.5865, 0.8448, 0.552, 0.8448, 0.552, 0.8448, 0.5865, 0.8515, 0.5865, 0.8515, 0.552, 0.8515, 0.552, 0.8515, 0.5865, 0.8579, 0.5865, 0.8579, 0.552, 0.8579, 0.552, 0.8579, 0.5865, 0.8639, 0.5865, 0.8639, 0.552, 0.8639, 0.552, 0.8639, 0.5865, 0.8691, 0.5865, 0.8691, 0.552, 0.1309, 0.552, 0.1309, 0.5865, 0.1361, 0.5865, 0.1361, 0.552, 0.1361, 0.552, 0.1361, 0.5865, 0.1421, 0.5865, 0.1421, 0.552, 0.162, 0.8786, 0.1552, 0.8792, 0.1485, 0.8786, 0.1421, 0.8766, 0.1361, 0.8734, 0.1309, 0.8691, 0.1266, 0.8639, 0.1234, 0.8579, 0.1214, 0.8515, 0.1208, 0.8448, 0.1214, 0.838, 0.1234, 0.8316, 0.1266, 0.8256, 0.1309, 0.8204, 0.1361, 0.8161, 0.1421, 0.8129, 0.1485, 0.811, 0.1552, 0.8103, 0.162, 0.811, 0.1684, 0.8129, 0.1744, 0.8161, 0.1796, 0.8204, 0.1839, 0.8256, 0.1871, 0.8316, 0.189, 0.838, 0.1897, 0.8448, 0.189, 0.8515, 0.1871, 0.8579, 0.1839, 0.8639, 0.1796, 0.8691, 0.1744, 0.8734, 0.1684, 0.8766, 0.1421, 0.552, 0.1421, 0.5865, 0.1485, 0.5865, 0.1485, 0.552, 0.1485, 0.552, 0.1485, 0.5865, 0.1552, 0.5865, 0.1552, 0.552, 0.1552, 0.8792, 0.162, 0.8786, 0.1684, 0.8766, 0.1744, 0.8734, 0.1796, 0.8691, 0.1839, 0.8639, 0.1871, 0.8579, 0.189, 0.8515, 0.1897, 0.8448, 0.189, 0.838, 0.1871, 0.8316, 0.1839, 0.8256, 0.1796, 0.8204, 0.1744, 0.8161, 0.1684, 0.8129, 0.162, 0.811, 0.1552, 0.8103, 0.1485, 0.811, 0.1421, 0.8129, 0.1361, 0.8161, 0.1309, 0.8204, 0.1266, 0.8256, 0.1234, 0.8316, 0.1214, 0.838, 0.1208, 0.8448, 0.1214, 0.8515, 0.1234, 0.8579, 0.1266, 0.8639, 0.1309, 0.8691, 0.1361, 0.8734, 0.1421, 0.8766, 0.1485, 0.8786])
me_shape_9_indexedfaceset_002.materials.append(mat_plastic_chip)
me_shape_9_indexedfaceset_002.materials.append(mat_metal_pins)
me_shape_9_indexedfaceset_002.materials.append(mat_white_markings)
me_shape_9_indexedfaceset_002.update()
me_shape_9_indexedfaceset_002.normals_split_custom_set([tuple(v) for v in zip(*[iter([1.0, 0.0, 0.0, 1.0, 0.0, 0.0, 1.0, 0.0, 0.0, 1.0, 0.0, 0.0, 0.0, 1.0, 0.0, 0.0, 1.0, 0.0, 0.0, 1.0, 0.0, 0.0, 1.0, 0.0, 0.0, -1.0, 0.0, 0.0, -1.0, 0.0, 0.0, -1.0, 0.0, 0.0, -1.0, 0.0, -1.0, 0.0, 0.0, -1.0, 0.0, 0.0, -1.0, 0.0, 0.0, -1.0, 0.0, 0.0, 0.0, 1.0, 0.0, 0.0, 1.0, 0.0, 0.0, 1.0, 0.0, 0.0, 1.0, 0.0, 0.0, -1.0, 0.0, 0.0, -1.0, 0.0, 0.0, -1.0, 0.0, 0.0, -1.0, 0.0, -1.0, 0.0, 0.0, -1.0, 0.0, 0.0, -1.0, 0.0, 0.0, -1.0, 0.0, 0.0, 0.0, -1.0, 0.0, 0.0, -1.0, 0.0, 0.0, -1.0, 0.0, 0.0, -1.0, 0.0, 0.0, 1.0, 0.0, 0.0, 1.0, 0.0, 0.0, 1.0, 0.0, 0.0, 1.0, 0.0, -1.0, 0.0, 0.0, -1.0, 0.0, 0.0, -1.0, 0.0, 0.0, -1.0, 0.0, 0.0, 1.0, 0.0, 0.0, 1.0, 0.0, 0.0, 1.0, 0.0, 0.0, 1.0, 0.0, 0.0, 0.0, 1.0, 0.0, 0.0, 1.0, 0.0, 0.0, 1.0, 0.0, 0.0, 1.0, 0.0, 0.0, -1.0, 0.0, 0.0, -1.0, 0.0, 0.0, -1.0, 0.0, 0.0, -1.0, 0.0, -1.0, 0.0, 0.0, -1.0, 0.0, 0.0, -1.0, 0.0, 0.0, -1.0, 0.0, 0.0, 0.0, -1.0, 0.0, 0.0, -1.0, 0.0, 0.0, -1.0, 0.0, 0.0, -1.0, 0.0, 1.0, 0.0, 0.0, 1.0, 0.0, 0.0, 1.0, 0.0, 0.0, 1.0, 0.0, 0.0, -0.7071, 0.7071, 0.0, -0.7071, 0.7071, 0.0, -0.7071, 0.7071, 0.0, -0.7071, 0.7071, 0.0, 0.0, -1.0, 0.0, 0.0, -1.0, 0.0, 0.0, -1.0, 0.0, 0.0, -1.0, 0.0, 1.0, 0.0, 0.0, 1.0, 0.0, 0.0, 1.0, 0.0, 0.0, 1.0, 0.0, 0.0, 1.0, 0.0, 0.0, 1.0, 0.0, 0.0, 1.0, 0.0, 0.0, 1.0, 0.0, 0.0, 0.0, 1.0, 0.0, 0.0, 1.0, 0.0, 0.0, 1.0, 0.0, 0.0, 1.0, 0.0, 0.0, 1.0, 0.0, 0.0, 1.0, 0.0, 0.0, 1.0, 0.0, 0.0, 1.0, 0.0, 0.0, 1.0, 0.0, 0.0, 1.0, 0.0, 0.0, 1.0, 0.0, 0.0, 1.0, 0.0, 0.0, -1.0, 0.0, 0.0, -1.0, 0.0, 0.0, -1.0, 0.0, 0.0, -1.0, 0.0, -1.0, 0.0, 0.0, -1.0, 0.0, 0.0, -1.0, 0.0, 0.0, -1.0, 0.0, 0.0, -1.0, 0.0, 0.0, -1.0, 0.0, 0.0, -1.0, 0.0, 0.0, -1.0, 0.0, 0.0, -1.0, 0.0, 0.0, -1.0, 0.0, 0.0, -1.0, 0.0, 0.0, -1.0, 0.0, 0.0, 0.0, -1.0, 0.0, 0.0, -1.0, 0.0, 0.0, -1.0, 0.0, 0.0, -1.0, 0.0, -1.0, 0.0, 0.0, -1.0, 0.0, 0.0, -1.0, 0.0, 0.0, -1.0, 0.0, 0.0, 0.0, 1.0, 0.0, 0.0, 1.0, 0.0, 0.0, 1.0, 0.0, 0.0, 1.0, 0.0, 1.0, 0.0, 0.0, 1.0, 0.0, 0.0, 1.0, 0.0, 0.0, 1.0, 0.0, 0.0, 0.0, 1.0, 0.0, 0.0, 1.0, 0.0, 0.0, 1.0, 0.0, 0.0, 1.0, 0.0, 1.0, 0.0, 0.0, 1.0, 0.0, 0.0, 1.0, 0.0, 0.0, 1.0, 0.0, 0.0, 1.0, 0.0, 0.0, 1.0, 0.0, 0.0, 1.0, 0.0, 0.0, 1.0, 0.0, 0.0, 0.0, -1.0, 0.0, 0.0, -1.0, 0.0, 0.0, -1.0, 0.0, 0.0, -1.0, 0.0, 0.0, -1.0, 0.0, 0.0, -1.0, 0.0, 0.0, -1.0, 0.0, 0.0, -1.0, 0.0, 1.0, 0.0, 0.0, 1.0, 0.0, 0.0, 1.0, 0.0, 0.0, 1.0, 0.0, 0.0, 0.0, 1.0, 0.0, 0.0, 1.0, 0.0, 0.0, 1.0, 0.0, 0.0, 1.0, 0.0, 0.0, 1.0, 0.0, 0.0, 1.0, 0.0, 0.0, 1.0, 0.0, 0.0, 1.0, 0.0, -1.0, 0.0, 0.0, -1.0, 0.0, 0.0, -1.0, 0.0, 0.0, -1.0, 0.0, 0.0, 0.0, 1.0, 0.0, 0.0, 1.0, 0.0, 0.0, 1.0, 0.0, 0.0, 1.0, 0.0, -1.0, 0.0, 0.0, -1.0, 0.0, 0.0, -1.0, 0.0, 0.0, -1.0, 0.0, 0.0, 0.0, 1.0, 0.0, 0.0, 1.0, 0.0, 0.0, 1.0, 0.0, 0.0, 1.0, 0.0, -1.0, 0.0, 0.0, -1.0, 0.0, 0.0, -1.0, 0.0, 0.0, -1.0, 0.0, 0.0, -1.0, 0.0, 0.0, -1.0, 0.0, 0.0, -1.0, 0.0, 0.0, -1.0, 0.0, 0.0, -1.0, 0.0, 0.0, -1.0, 0.0, 0.0, -1.0, 0.0, 0.0, -1.0, 0.0, 0.0, 0.0, 0.0, -1.0, 0.0, 0.0, -1.0, 0.0, 0.0, -1.0, 0.0, 0.0, -1.0, 0.0, 0.0, -1.0, 0.0, 0.0, -1.0, 0.0, 0.0, -1.0, 0.0, 0.0, -1.0, 0.0, 0.0, -1.0, 0.0, 0.0, -1.0, 0.0, 0.0, -1.0, 0.0, 0.0, -1.0, 0.0, 0.0, -1.0, 0.0, 0.0, -1.0, 0.0, 0.0, -1.0, 0.0, 0.0, -1.0, 0.0, 0.0, -1.0, 0.0, 0.0, -1.0, 0.0, 0.0, -1.0, 0.0, 0.0, -1.0, 0.0, 0.0, -1.0, 0.0, 0.0, -1.0, 0.0, 0.0, -1.0, 0.0, 0.0, -1.0, 0.0, 0.0, -1.0, 0.0, 0.0, -1.0, 0.0, 0.0, -1.0, 0.0, 0.0, -1.0, 0.0, 0.0, -1.0, 0.0, 0.0, -1.0, 0.0, 0.0, -1.0, 0.0, 0.0, -1.0, 0.0, 0.0, -1.0, 0.0, 0.0, -1.0, 0.0, 0.0, -1.0, 0.0, 0.0, -1.0, 0.0, 0.0, -1.0, 0.0, 0.0, -1.0, 0.0, 0.0, -1.0, 0.0, 0.0, -1.0, 0.0, 0.0, -1.0, 0.0, 0.0, -1.0, 0.0, 0.0, -1.0, 0.0, 0.0, -1.0, 0.0, 0.0, -1.0, 0.0, 0.0, -1.0, 0.0, 0.0, -1.0, 0.0, 0.0, -1.0, 0.0, 0.0, -1.0, 0.0, 0.0, -1.0, 0.0, 0.0, -1.0, 0.0, 0.0, -1.0, 0.0, 0.0, -1.0, 0.0, 0.0, -1.0, 0.0, 0.0, -1.0, 0.0, 0.0, -1.0, 0.0, 0.0, -1.0, 0.0, 0.0, -1.0, 0.0, 0.0, -1.0, 0.0, 0.0, -1.0, 0.0, 0.0, -1.0, 0.0, 0.0, -1.0, 0.0, 0.0, -1.0, 0.0, 0.0, -1.0, 0.0, 0.0, -1.0, 0.0, 0.0, -1.0, 0.0, 0.0, -1.0, 0.0, 0.0, -1.0, 0.0, 0.0, -1.0, 0.0, 0.0, -1.0, 0.0, 0.0, -1.0, 0.0, 0.0, -1.0, 0.0, 0.0, -1.0, 0.0, 0.0, -1.0, 0.0, 0.0, -1.0, 0.0, 0.0, -1.0, 0.0, 0.0, -1.0, 0.0, 0.0, -1.0, 0.0, 0.0, -1.0, 0.0, 0.0, -1.0, 0.0, 0.0, -1.0, 0.0, 1.0, 0.0, 0.0, 1.0, 0.0, 0.0, 1.0, 0.0, 0.0, 1.0, 0.0, 1.0, 0.0, 0.0, 1.0, 0.0, 0.0, 1.0, 0.0, 0.0, 1.0, 0.0, 0.0, -1.0, 0.0, 0.0, -1.0, 0.0, 0.0, -1.0, 0.0, 0.0, -1.0, 0.0, 0.0, 0.0, -1.0, 0.0, 0.0, -1.0, 0.0, 0.0, -1.0, 0.0, 0.0, -1.0, 0.0, 0.0, 0.0, -1.0, 0.0, 0.0, -1.0, 0.0, 0.0, -1.0, 0.0, 0.0, -1.0, 0.0, 0.0, 1.0, 0.0, 0.0, 1.0, 0.0, 0.0, 1.0, 0.0, 0.0, 1.0, 0.0, 0.0, 1.0, 0.0, 0.0, 1.0, 0.0, 0.0, 1.0, 0.0, 0.0, 1.0, 0.0, 0.0, 1.0, 0.0, 0.0, 1.0, 0.0, 0.0, 1.0, 0.0, 0.0, 1.0, 0.0, 0.0, 1.0, 0.0, 0.0, 1.0, 0.0, 0.0, 1.0, 0.0, 0.0, 1.0, 0.0, 0.0, 1.0, 0.0, 0.0, 1.0, 0.0, 0.0, 1.0, 0.0, 0.0, 1.0, 0.0, 0.0, 1.0, 0.0, 0.0, 1.0, 0.0, 0.0, 1.0, 0.0, 0.0, 1.0, 0.0, 0.0, 1.0, 0.0, 0.0, 1.0, 0.0, 0.0, 1.0, 0.0, 0.0, 1.0, 0.0, 0.0, 1.0, 0.0, 0.0, 1.0, 0.0, 0.0, 1.0, 0.0, 0.0, 1.0, 0.0, 0.0, 1.0, 0.0, 0.0, 1.0, 0.0, 0.0, 1.0, 0.0, 0.0, 1.0, 0.0, 0.0, 1.0, 0.0, 0.0, 1.0, 0.0, 0.0, 1.0, 0.0, 0.0, 1.0, 0.0, 0.0, 1.0, 0.0, 0.0, 1.0, 0.0, 0.0, 1.0, 0.0, 0.0, 1.0, 0.0, 0.0, 1.0, 0.0, 0.0, 1.0, 0.0, 0.0, 1.0, 0.0, 0.0, 1.0, 0.0, 0.0, 1.0, 0.0, 0.0, 1.0, 0.0, 0.0, 1.0, 0.0, 0.0, 1.0, 0.0, 0.0, 1.0, 0.0, 0.0, 1.0, 0.0, 0.0, 1.0, 0.0, 0.0, 1.0, 0.0, 0.0, 1.0, 0.0, 0.0, 1.0, 0.0, 0.0, 1.0, 0.0, 0.0, 1.0, 0.0, 0.0, 1.0, 0.0, 0.0, 1.0, 0.0, 0.0, 1.0, 0.0, 0.0, 1.0, 0.0, 0.0, 1.0, 0.0, 0.0, 1.0, 0.0, 0.0, 1.0, 0.0, 0.0, 1.0, 0.0, 0.0, 1.0, 0.0, 0.0, 1.0, 0.0, 0.0, 1.0, 0.0, 0.0, 1.0, 0.0, 0.0, 1.0, 0.0, 0.0, 1.0, 0.0, 0.0, 1.0, 0.0, 0.0, 1.0, 0.0, 0.0, 1.0, 0.0, 0.0, 1.0, 0.0, 0.0, 1.0, 0.0, 0.0, 1.0, 0.0, 0.0, 1.0, 0.0, 0.0, 1.0, 0.0, 0.0, 1.0, 0.0, 0.0, 1.0, 0.0, 0.0, -1.0, 0.0, 0.0, -1.0, 0.0, 0.0, -1.0, 0.0, 0.0, -1.0, 5.867e-09, 0.0, 1.0, 5.867e-09, 0.0, 1.0, 5.867e-09, 0.0, 1.0, 5.867e-09, 0.0, 1.0, 5.867e-09, 0.0, 1.0, 0.0, -1.0, 0.0, 0.0, -1.0, 0.0, 0.0, -1.0, 0.0, 0.0, -1.0, 0.0, 1.0, 0.0, 0.0, 1.0, 0.0, 0.0, 1.0, 0.0, 0.0, 1.0, 0.0, 0.0, 0.0, -1.0, 0.0, 0.0, -1.0, 0.0, 0.0, -1.0, 0.0, 0.0, -1.0, 0.0, 0.0, -1.0, 0.0, 0.0, -1.0, 0.0, 0.0, -1.0, 0.0, 0.0, -1.0, 0.0, 0.0, 1.0, 0.0, 0.0, 1.0, 0.0, 0.0, 1.0, 0.0, 0.0, 1.0, 0.0, 0.0, -1.0, 0.0, 0.0, -1.0, 0.0, 0.0, -1.0, 0.0, 0.0, -1.0, 0.0, 1.0, 0.0, 0.0, 1.0, 0.0, 0.0, 1.0, 0.0, 0.0, 1.0, 0.0, 0.0, -1.0, 0.0, 0.0, -1.0, 0.0, 0.0, -1.0, 0.0, 0.0, -1.0, 0.0, 0.0, 0.0, 1.0, 0.0, 0.0, 1.0, 0.0, 0.0, 1.0, 0.0, 0.0, 1.0, 0.0, 1.0, 0.0, 0.0, 1.0, 0.0, 0.0, 1.0, 0.0, 0.0, 1.0, 0.0, 0.0, 1.0, 0.0, 0.0, 1.0, 0.0, 0.0, 1.0, 0.0, 0.0, 1.0, 0.0, 0.0, 0.0, -1.0, 0.0, 0.0, -1.0, 0.0, 0.0, -1.0, 0.0, 0.0, -1.0, 0.0, 0.0, 1.0, 0.0, 0.0, 1.0, 0.0, 0.0, 1.0, 0.0, 0.0, 1.0, 0.0, 1.0, 0.0, 0.0, 1.0, 0.0, 0.0, 1.0, 0.0, 0.0, 1.0, 0.0, 0.0, 1.0, 0.0, 0.0, 1.0, 0.0, 0.0, 1.0, 0.0, 0.0, 1.0, 0.0, 0.0, 1.0, 0.0, 0.0, 1.0, 0.0, 0.0, 1.0, 0.0, 0.0, 1.0, 0.0, 0.0, 0.0, -1.0, 0.0, 0.0, -1.0, 0.0, 0.0, -1.0, 0.0, 0.0, -1.0, 0.0, -1.0, 0.0, 0.0, -1.0, 0.0, 0.0, -1.0, 0.0, 0.0, -1.0, 0.0, 0.0, 0.0, -1.0, 0.0, 0.0, -1.0, 0.0, 0.0, -1.0, 0.0, 0.0, -1.0, 0.0, 0.0, 1.0, 0.0, 0.0, 1.0, 0.0, 0.0, 1.0, 0.0, 0.0, 1.0, 0.0, 0.0, 1.0, 0.0, 0.0, 1.0, 0.0, 0.0, 1.0, 0.0, 0.0, 1.0, 0.0, 0.0, 1.0, 0.0, 0.0, 1.0, 0.0, 0.0, 1.0, 0.0, 0.0, 1.0, 0.0, -1.0, 0.0, 0.0, -1.0, 0.0, 0.0, -1.0, 0.0, 0.0, -1.0, 0.0, 0.0, -1.0, 0.0, 0.0, -1.0, 0.0, 0.0, -1.0, 0.0, 0.0, -1.0, 0.0, 0.0, -1.0, 0.0, 0.0, -1.0, 0.0, 0.0, -1.0, 0.0, 0.0, -1.0, 0.0, 0.0, -1.0, 0.0, 0.0, -1.0, 0.0, 0.0, -1.0, 0.0, 0.0, -1.0, 0.0, 0.0, 0.0, -1.0, 0.0, 0.0, -1.0, 0.0, 0.0, -1.0, 0.0, 0.0, -1.0, 0.0, 1.0, 0.0, 0.0, 1.0, 0.0, 0.0, 1.0, 0.0, 0.0, 1.0, 0.0, 0.0, 0.0, -1.0, 0.0, 0.0, -1.0, 0.0, 0.0, -1.0, 0.0, 0.0, -1.0, 0.0, 0.0, 1.0, 0.0, 0.0, 1.0, 0.0, 0.0, 1.0, 0.0, 0.0, 1.0, 0.0, 0.0, 1.0, 0.0, 0.0, 1.0, 0.0, 0.0, 1.0, 0.0, 0.0, 1.0, 0.0, 1.0, 0.0, 0.0, 1.0, 0.0, 0.0, 1.0, 0.0, 0.0, 1.0, 0.0, 0.0, 1.0, 0.0, 0.0, 1.0, 0.0, 0.0, 1.0, 0.0, 0.0, 1.0, 0.0, 0.0, 1.0, 0.0, 0.0, 1.0, 0.0, 0.0, 1.0, 0.0, 0.0, 1.0, 0.0, 0.0, -1.0, 0.0, 0.0, -1.0, 0.0, 0.0, -1.0, 0.0, 0.0, -1.0, 0.0, 0.0, 1.0, 0.0, 0.0, 1.0, 0.0, 0.0, 1.0, 0.0, 0.0, 1.0, 0.0, 0.0, 0.0, -1.0, 0.0, 0.0, -1.0, 0.0, 0.0, -1.0, 0.0, 0.0, -1.0, 0.0, -1.0, 0.0, 0.0, -1.0, 0.0, 0.0, -1.0, 0.0, 0.0, -1.0, 0.0, 0.0, 0.0, -1.0, 0.0, 0.0, -1.0, 0.0, 0.0, -1.0, 0.0, 0.0, -1.0, 0.0, 0.0, 1.0, 0.0, 0.0, 1.0, 0.0, 0.1951, 0.9808, 0.0, 0.1951, 0.9808, 0.0, 0.1951, 0.9808, 0.0, 0.1951, 0.9808, 0.0, 0.3827, 0.9239, 0.0, 0.3827, 0.9239, 0.0, 0.3827, 0.9239, 0.0, 0.3827, 0.9239, 0.0, 0.5556, 0.8315, 0.0, 0.5556, 0.8315, 0.0, 0.5556, 0.8315, 0.0, 0.5556, 0.8315, 0.0, 0.7071, 0.7071, 0.0, 0.7071, 0.7071, 0.0, 0.7071, 0.7071, 0.0, 0.7071, 0.7071, 0.0, 0.8315, 0.5556, 0.0, 0.8315, 0.5556, 0.0, 0.8315, 0.5556, 0.0, 0.8315, 0.5556, 0.0, 0.9239, 0.3827, 0.0, 0.9239, 0.3827, 0.0, 0.9239, 0.3827, 0.0, 0.9239, 0.3827, 0.0, 0.9808, 0.1951, 0.0, 0.9808, 0.1951, 0.0, 0.9808, 0.1951, 0.0, 0.9808, 0.1951, 0.0, 1.0, -2.812e-07, 0.0, 1.0, -2.812e-07, 0.0, 1.0, -2.812e-07, 0.0, 1.0, -2.812e-07, 0.0, 0.9808, -0.1951, 0.0, 0.9808, -0.1951, 0.0, 0.9808, -0.1951, 0.0, 0.9808, -0.1951, 0.0, 0.9239, -0.3827, 0.0, 0.9239, -0.3827, 0.0, 0.9239, -0.3827, 0.0, 0.9239, -0.3827, 0.0, 0.8315, -0.5556, 0.0, 0.8315, -0.5556, 0.0, 0.8315, -0.5556, 0.0, 0.8315, -0.5556, 0.0, 0.7071, -0.7071, 0.0, 0.7071, -0.7071, 0.0, 0.7071, -0.7071, 0.0, 0.7071, -0.7071, 0.0, 0.5556, -0.8315, 0.0, 0.5556, -0.8315, 0.0, 0.5556, -0.8315, 0.0, 0.5556, -0.8315, 0.0, 0.3827, -0.9239, 0.0, 0.3827, -0.9239, 0.0, 0.3827, -0.9239, 0.0, 0.3827, -0.9239, 0.0, 0.1951, -0.9808, 0.0, 0.1951, -0.9808, 0.0, 0.1951, -0.9808, 0.0, 0.1951, -0.9808, 0.0, 0.0, -1.0, 0.0, 0.0, -1.0, 0.0, 0.0, -1.0, 0.0, 0.0, -1.0, 0.0, -0.1951, -0.9808, 0.0, -0.1951, -0.9808, 0.0, -0.1951, -0.9808, 0.0, -0.1951, -0.9808, 0.0, -0.3827, -0.9239, 0.0, -0.3827, -0.9239, 0.0, -0.3827, -0.9239, 0.0, -0.3827, -0.9239, 0.0, -0.5556, -0.8315, 0.0, -0.5556, -0.8315, 0.0, -0.5556, -0.8315, 0.0, -0.5556, -0.8315, 0.0, -0.7071, -0.7071, 0.0, -0.7071, -0.7071, 0.0, -0.7071, -0.7071, 0.0, -0.7071, -0.7071, 0.0, -0.8315, -0.5556, 0.0, -0.8315, -0.5556, 0.0, -0.8315, -0.5556, 0.0, -0.8315, -0.5556, 0.0, -0.9239, -0.3827, 0.0, -0.9239, -0.3827, 0.0, -0.9239, -0.3827, 0.0, -0.9239, -0.3827, 0.0, -0.9808, -0.1951, 0.0, -0.9808, -0.1951, 0.0, -0.9808, -0.1951, 0.0, -0.9808, -0.1951, 0.0, -1.0, -2.812e-07, 0.0, -1.0, -2.812e-07, 0.0, -1.0, -2.812e-07, 0.0, -1.0, -2.812e-07, 0.0, -0.9808, 0.1951, 0.0, -0.9808, 0.1951, 0.0, -0.9808, 0.1951, 0.0, -0.9808, 0.1951, 0.0, -0.9239, 0.3827, 0.0, -0.9239, 0.3827, 0.0, -0.9239, 0.3827, 0.0, -0.9239, 0.3827, 0.0, -0.8315, 0.5556, 0.0, -0.8315, 0.5556, 0.0, -0.8315, 0.5556, 0.0, -0.8315, 0.5556, 0.0, -0.7071, 0.7071, 0.0, -0.7071, 0.7071, 0.0, -0.7071, 0.7071, 0.0, -0.7071, 0.7071, 0.0, -0.5556, 0.8315, 0.0, -0.5556, 0.8315, 0.0, -0.5556, 0.8315, 0.0, -0.5556, 0.8315, 0.0, -0.3827, 0.9239, 0.0, -0.3827, 0.9239, 0.0, 1.939e-07, 0.0, 1.0, 1.939e-07, 0.0, 1.0, 1.939e-07, 0.0, 1.0, 1.939e-07, 0.0, 1.0, 1.939e-07, 0.0, 1.0, 1.939e-07, 0.0, 1.0, 1.939e-07, 0.0, 1.0, 1.939e-07, 0.0, 1.0, 1.939e-07, 0.0, 1.0, 1.939e-07, 0.0, 1.0, 1.939e-07, 0.0, 1.0, 1.939e-07, 0.0, 1.0, 1.939e-07, 0.0, 1.0, 1.939e-07, 0.0, 1.0, 1.939e-07, 0.0, 1.0, 1.939e-07, 0.0, 1.0, 1.939e-07, 0.0, 1.0, 1.939e-07, 0.0, 1.0, 1.939e-07, 0.0, 1.0, 1.939e-07, 0.0, 1.0, 1.939e-07, 0.0, 1.0, 1.939e-07, 0.0, 1.0, 1.939e-07, 0.0, 1.0, 1.939e-07, 0.0, 1.0, 1.939e-07, 0.0, 1.0, 1.939e-07, 0.0, 1.0, 1.939e-07, 0.0, 1.0, 1.939e-07, 0.0, 1.0, 1.939e-07, 0.0, 1.0, 1.939e-07, 0.0, 1.0, 1.939e-07, 0.0, 1.0, 1.939e-07, 0.0, 1.0, -0.3827, 0.9239, 0.0, -0.3827, 0.9239, 0.0, -0.1951, 0.9808, 0.0, -0.1951, 0.9808, 0.0, -0.1951, 0.9808, 0.0, -0.1951, 0.9808, 0.0, 0.0, 1.0, 0.0, 0.0, 1.0, 0.0, -1.268e-07, 0.0, -1.0, -1.268e-07, 0.0, -1.0, -1.268e-07, 0.0, -1.0, -1.268e-07, 0.0, -1.0, -1.268e-07, 0.0, -1.0, -1.268e-07, 0.0, -1.0, -1.268e-07, 0.0, -1.0, -1.268e-07, 0.0, -1.0, -1.268e-07, 0.0, -1.0, -1.268e-07, 0.0, -1.0, -1.268e-07, 0.0, -1.0, -1.268e-07, 0.0, -1.0, -1.268e-07, 0.0, -1.0, -1.268e-07, 0.0, -1.0, -1.268e-07, 0.0, -1.0, -1.268e-07, 0.0, -1.0, -1.268e-07, 0.0, -1.0, -1.268e-07, 0.0, -1.0, -1.268e-07, 0.0, -1.0, -1.268e-07, 0.0, -1.0, -1.268e-07, 0.0, -1.0, -1.268e-07, 0.0, -1.0, -1.268e-07, 0.0, -1.0, -1.268e-07, 0.0, -1.0, -1.268e-07, 0.0, -1.0, -1.268e-07, 0.0, -1.0, -1.268e-07, 0.0, -1.0, -1.268e-07, 0.0, -1.0, -1.268e-07, 0.0, -1.0, -1.268e-07, 0.0, -1.0, -1.268e-07, 0.0, -1.0, -1.268e-07, 0.0, -1.0])] * 3)])

# ---- objects
ob_shape_9_indexedfaceset = bpy.data.objects.new('SHAPE_9_IndexedFaceSet', me_shape_9_indexedfaceset_002)

# ---- transforms, parenting, visibility, modifiers, constraints
ob_shape_9_indexedfaceset.location = (0.0, 0.0, 0.0)
_m = ob_shape_9_indexedfaceset.modifiers.new('Bevel', 'BEVEL')
_m.width = 0.003
_m.width_pct = 0.003
_m.segments = 3
_m = ob_shape_9_indexedfaceset.modifiers.new('Auto Smooth', 'NODES')
_m.node_group = ng_auto_smooth
_gi = [s.identifier for s in ng_auto_smooth.interface.items_tree if s.item_type == 'SOCKET' and s.in_out == 'INPUT']
_m[_gi[1]] = 0.5236  # Angle

# ---- collection membership
col_qfn_20_1ep_3x3mm_p0_45mm_tps56xxxx.objects.link(ob_shape_9_indexedfaceset)

# ---- scene / render settings (as saved in the file)
scene.frame_start = 1; scene.frame_end = 250; scene.frame_set(1)
scene.render.engine = 'BLENDER_EEVEE_NEXT'
scene.cycles.sampling_pattern = 'TABULATED_SOBOL'
scene.cycles.use_light_tree = False
scene.eevee.ray_tracing_options.trace_max_roughness = 0.0
scene.view_settings.view_transform = 'Filmic'
bpy.context.view_layer.update()

# ---- added for rendering (the .blend has no active camera and no usable light): camera, sun
cam_auto = bpy.data.cameras.new('AutoCamera')
cam_auto.lens = 50.0
cam_auto.sensor_width = 36.0
cam_auto.clip_end = 1000.0
ob_auto_camera = bpy.data.objects.new('AutoCamera', cam_auto)
scene.collection.objects.link(ob_auto_camera)
ob_auto_camera.location = (3.82597, -4.59106, 3.31137)
ob_auto_camera.rotation_euler = (1.09748, -7.21219e-08, 0.694738)
scene.camera = ob_auto_camera
light_auto_sun = bpy.data.lights.new('AutoSun', 'SUN')
light_auto_sun.energy = 3.0
light_auto_sun.angle = 0.0523599
ob_auto_sun = bpy.data.objects.new('AutoSun', light_auto_sun)
scene.collection.objects.link(ob_auto_sun)
ob_auto_sun.rotation_euler = (0.872665, 0.174533, 0.523599)
bpy.context.view_layer.update()
